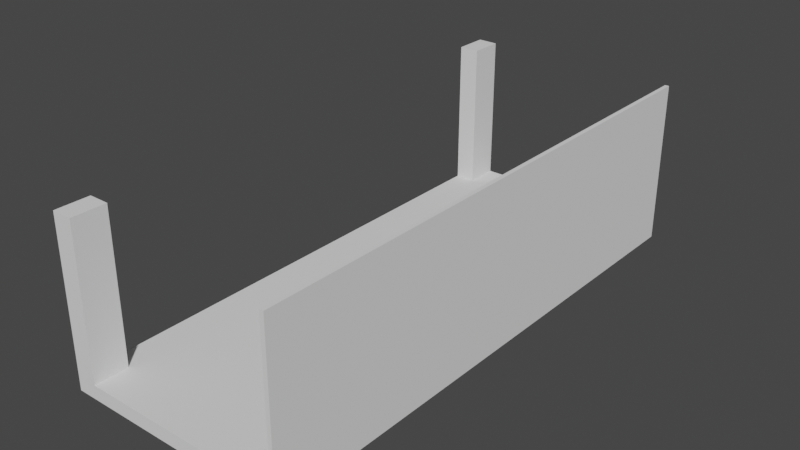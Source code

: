 # Source: coverShort.blend  (saved by Blender 2.91.10; exported with 4.5.12 LTS)
import bpy
from mathutils import Matrix  # noqa: F401  (used for matrix-valued properties, if any)

bpy.ops.wm.read_factory_settings(use_empty=True)
scene = bpy.context.scene
scene.name = 'Scene'

# ---- collections
col_collection = bpy.data.collections.new('Collection'); scene.collection.children.link(col_collection)

# ---- world
world_world = bpy.data.worlds.new('World'); scene.world = world_world
world_world.use_nodes = True; world_world.node_tree.nodes.clear()
_N = world_world.node_tree.nodes; _L = world_world.node_tree.links
n0 = _N.new('ShaderNodeOutputWorld'); n0.name = 'World Output'; n0.location = (300, 300)
n1 = _N.new('ShaderNodeBackground'); n1.name = 'Background'; n1.location = (10, 300)
n1.inputs[0].default_value = (0.05088, 0.05088, 0.05088, 1.0)
_L.new(n1.outputs[0], n0.inputs[0])
n0.is_active_output = True
world_world.color = (0.05088, 0.05088, 0.05088)
world_world.use_sun_shadow = False
world_world.sun_shadow_jitter_overblur = 0.0

# ---- meshes
me_cube_003 = bpy.data.meshes.new('Cube.003')
me_cube_003.from_pydata([(-1.0, -1.0, -0.383), (1.0, -1.0, -0.3793), (1.0, -1.0, 1.0), (1.0, 0.9995, -0.3793), (1.0, 1.0, 1.0), (0.96, 0.9995, -0.3793), (0.96, 1.0, 0.8829), (0.96, -1.0, 0.875), (0.96, -1.0, -0.3793), (-1.0, -0.8755, -0.383), (-1.0, -1.0, 0.875), (-1.0, 0.8745, -0.3756), (-1.0, 1.0, 0.8829), (-1.0, -0.875, 0.8755), (-1.0, 0.9995, -0.3756), (-1.0, 0.875, 0.8824), (-1.2, 0.9995, -0.3756), (-1.2, 0.8745, -0.3756), (-1.2, -0.8755, -0.383), (-1.2, -1.0, -0.383), (-1.2, 0.875, 0.8824), (-1.2, -0.875, 0.8755), (-1.2, 1.0, 1.0), (-1.2, -1.0, 1.0), (-1.2, 0.9995, -0.3756), (-1.2, 0.8745, -0.3756), (-1.2, -0.8755, -0.383), (-1.2, -1.0, -0.383), (-1.2, 0.875, 0.8824), (-1.2, -0.875, 0.8755), (-1.2, 1.0, 1.0), (-1.2, -1.0, 1.0)], [], [(14, 12, 15, 11), (8, 5, 3, 1), (1, 2, 23, 19, 0, 10, 7, 8), (18, 19, 27, 26), (3, 4, 2, 1), (5, 8, 7, 6), (6, 7, 10, 13, 15, 12), (11, 15, 20, 17), (9, 13, 10, 0), (0, 19, 18, 9), (12, 14, 16, 22, 4, 3, 5, 6), (11, 17, 16, 14), (9, 18, 21, 13), (15, 13, 21, 20), (4, 22, 23, 2), (24, 25, 28, 29, 26, 27, 31, 30), (20, 21, 29, 28), (22, 16, 24, 30), (17, 20, 28, 25), (16, 17, 25, 24), (19, 23, 31, 27), (23, 22, 30, 31), (21, 18, 26, 29)])
_uv = me_cube_003.uv_layers.new(name='UVMap')
_uv.uv.foreach_set('vector', [0.0, 0.0, 0.0, 0.0, 0.0, 0.0, 0.0, 0.0, 0.37, 0.75, 0.37, 0.5, 0.375, 0.5, 0.375, 0.75, 0.375, 0.75, 0.0, 0.0, 0.0, 0.0, 0.0, 0.0, 0.0, 0.0, 0.0, 0.0, 0.0, 0.0, 0.37, 0.75, 0.0, 0.0, 0.0, 0.0, 0.0, 0.0, 0.0, 0.0, 0.375, 0.5, 0.0, 0.0, 0.0, 0.0, 0.375, 0.75, 0.37, 0.5, 0.37, 0.75, 0.0, 0.0, 0.0, 0.0, 0.0, 0.0, 0.0, 0.0, 0.0, 0.0, 0.0, 0.0, 0.0, 0.0, 0.0, 0.0, 0.0, 0.0, 0.0, 0.0, 0.0, 0.0, 0.0, 0.0, 0.0, 0.0, 0.0, 0.0, 0.0, 0.0, 0.0, 0.0, 0.0, 0.0, 0.0, 0.0, 0.0, 0.0, 0.0, 0.0, 0.0, 0.0, 0.0, 0.0, 0.0, 0.0, 0.0, 0.0, 0.0, 0.0, 0.375, 0.5, 0.37, 0.5, 0.0, 0.0, 0.0, 0.0, 0.0, 0.0, 0.0, 0.0, 0.0, 0.0, 0.0, 0.0, 0.0, 0.0, 0.0, 0.0, 0.0, 0.0, 0.0, 0.0, 0.0, 0.0, 0.0, 0.0, 0.0, 0.0, 0.0, 0.0, 0.0, 0.0, 0.0, 0.0, 0.0, 0.0, 0.0, 0.0, 0.0, 0.0, 0.0, 0.0, 0.0, 0.0, 0.0, 0.0, 0.0, 0.0, 0.0, 0.0, 0.0, 0.0, 0.0, 0.0, 0.0, 0.0, 0.0, 0.0, 0.0, 0.0, 0.0, 0.0, 0.0, 0.0, 0.0, 0.0, 0.0, 0.0, 0.0, 0.0, 0.0, 0.0, 0.0, 0.0, 0.0, 0.0, 0.0, 0.0, 0.0, 0.0, 0.0, 0.0, 0.0, 0.0, 0.0, 0.0, 0.0, 0.0, 0.0, 0.0, 0.0, 0.0, 0.0, 0.0, 0.0, 0.0, 0.0, 0.0, 0.0, 0.0, 0.0, 0.0, 0.0, 0.0, 0.0, 0.0, 0.0, 0.0])
me_cube_003.use_remesh_fix_poles = True
me_cube_003.use_remesh_preserve_attributes = False
me_cube_003.use_mirror_vertex_groups = False
me_cube_003.update()

# ---- objects
ob_camera_001 = bpy.data.objects.new('Camera.001', me_cube_003)

# ---- transforms, parenting, visibility, modifiers, constraints
ob_camera_001.location = (0.0, 0.0, 14.5)
ob_camera_001.rotation_euler = (3.14, 0.0, 0.0)
ob_camera_001.scale = (12.5, 33.0, 14.5)
ob_camera_001.lineart.crease_threshold = 0.0

# ---- collection membership
col_collection.objects.link(ob_camera_001)

# ---- scene / render settings (as saved in the file)
scene.frame_start = 1; scene.frame_end = 250; scene.frame_set(1)
scene.render.engine = 'BLENDER_EEVEE_NEXT'
scene.cycles.use_denoising = False
scene.cycles.samples = 128
scene.cycles.sampling_pattern = 'TABULATED_SOBOL'
scene.cycles.use_adaptive_sampling = False
scene.cycles.use_light_tree = False
scene.view_settings.view_transform = 'Filmic'
bpy.context.view_layer.update()

# ---- added for rendering (the .blend has no active camera and no usable light): camera, sun
cam_auto = bpy.data.cameras.new('AutoCamera')
cam_auto.lens = 50.0
cam_auto.sensor_width = 36.0
cam_auto.clip_end = 1207.03
ob_auto_camera = bpy.data.objects.new('AutoCamera', cam_auto)
scene.collection.objects.link(ob_auto_camera)
ob_auto_camera.location = (67.5268, -82.5322, 65.0485)
ob_auto_camera.rotation_euler = (1.09748, -7.21219e-08, 0.694738)
scene.camera = ob_auto_camera
light_auto_sun = bpy.data.lights.new('AutoSun', 'SUN')
light_auto_sun.energy = 3.0
light_auto_sun.angle = 0.0523599
ob_auto_sun = bpy.data.objects.new('AutoSun', light_auto_sun)
scene.collection.objects.link(ob_auto_sun)
ob_auto_sun.rotation_euler = (0.872665, 0.174533, 0.523599)
bpy.context.view_layer.update()
